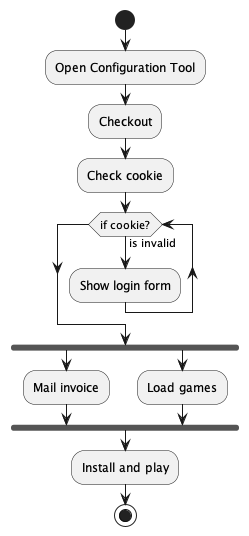

The diagram above was rendered by PlantUML. Its source (embedded in the PNG):
@startuml

    scale 1

    start
        :Open Configuration Tool;
        :Checkout;
        :Check cookie;
        while (if cookie?) is (is invalid)
        :Show login form;
        endwhile
        fork
        :Mail invoice;
        fork again
        :Load games;
        end fork
        :Install and play;
    stop

@enduml